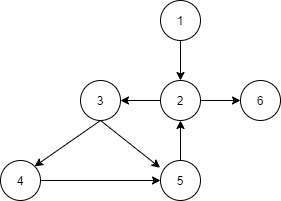

The diagram above was exported from draw.io. Its source (the exported page's mxGraphModel, read from the mxfile embedded in the PNG):
<mxGraphModel dx="1038" dy="499" grid="1" gridSize="10" guides="1" tooltips="1" connect="1" arrows="1" fold="1" page="1" pageScale="1" pageWidth="827" pageHeight="1169" math="0" shadow="0">
  <root>
    <mxCell id="0" />
    <mxCell id="1" parent="0" />
    <mxCell id="IFiK5hJmPvaxjK7UJPpR-15" style="edgeStyle=none;rounded=0;orthogonalLoop=1;jettySize=auto;html=1;exitX=0.5;exitY=1;exitDx=0;exitDy=0;entryX=0.5;entryY=0;entryDx=0;entryDy=0;" edge="1" parent="1" source="IFiK5hJmPvaxjK7UJPpR-1" target="IFiK5hJmPvaxjK7UJPpR-2">
      <mxGeometry relative="1" as="geometry" />
    </mxCell>
    <mxCell id="IFiK5hJmPvaxjK7UJPpR-1" value="1" style="ellipse;whiteSpace=wrap;html=1;aspect=fixed;" vertex="1" parent="1">
      <mxGeometry x="360" y="120" width="40" height="40" as="geometry" />
    </mxCell>
    <mxCell id="IFiK5hJmPvaxjK7UJPpR-16" style="edgeStyle=none;rounded=0;orthogonalLoop=1;jettySize=auto;html=1;exitX=0;exitY=0.5;exitDx=0;exitDy=0;entryX=1;entryY=0.5;entryDx=0;entryDy=0;" edge="1" parent="1" source="IFiK5hJmPvaxjK7UJPpR-2" target="IFiK5hJmPvaxjK7UJPpR-3">
      <mxGeometry relative="1" as="geometry" />
    </mxCell>
    <mxCell id="IFiK5hJmPvaxjK7UJPpR-20" style="edgeStyle=none;rounded=0;orthogonalLoop=1;jettySize=auto;html=1;exitX=1;exitY=0.5;exitDx=0;exitDy=0;entryX=0;entryY=0.5;entryDx=0;entryDy=0;" edge="1" parent="1" source="IFiK5hJmPvaxjK7UJPpR-2" target="IFiK5hJmPvaxjK7UJPpR-6">
      <mxGeometry relative="1" as="geometry" />
    </mxCell>
    <mxCell id="IFiK5hJmPvaxjK7UJPpR-2" value="2" style="ellipse;whiteSpace=wrap;html=1;aspect=fixed;" vertex="1" parent="1">
      <mxGeometry x="360" y="200" width="40" height="40" as="geometry" />
    </mxCell>
    <mxCell id="IFiK5hJmPvaxjK7UJPpR-17" style="edgeStyle=none;rounded=0;orthogonalLoop=1;jettySize=auto;html=1;exitX=0.5;exitY=1;exitDx=0;exitDy=0;entryX=1;entryY=0;entryDx=0;entryDy=0;" edge="1" parent="1" source="IFiK5hJmPvaxjK7UJPpR-3" target="IFiK5hJmPvaxjK7UJPpR-4">
      <mxGeometry relative="1" as="geometry" />
    </mxCell>
    <mxCell id="IFiK5hJmPvaxjK7UJPpR-18" style="edgeStyle=none;rounded=0;orthogonalLoop=1;jettySize=auto;html=1;exitX=0.5;exitY=1;exitDx=0;exitDy=0;entryX=-0.01;entryY=0.18;entryDx=0;entryDy=0;entryPerimeter=0;" edge="1" parent="1" source="IFiK5hJmPvaxjK7UJPpR-3" target="IFiK5hJmPvaxjK7UJPpR-5">
      <mxGeometry relative="1" as="geometry" />
    </mxCell>
    <mxCell id="IFiK5hJmPvaxjK7UJPpR-3" value="3" style="ellipse;whiteSpace=wrap;html=1;aspect=fixed;" vertex="1" parent="1">
      <mxGeometry x="280" y="200" width="40" height="40" as="geometry" />
    </mxCell>
    <mxCell id="IFiK5hJmPvaxjK7UJPpR-12" style="edgeStyle=none;rounded=0;orthogonalLoop=1;jettySize=auto;html=1;exitX=1;exitY=0.5;exitDx=0;exitDy=0;entryX=0;entryY=0.5;entryDx=0;entryDy=0;" edge="1" parent="1" source="IFiK5hJmPvaxjK7UJPpR-4" target="IFiK5hJmPvaxjK7UJPpR-5">
      <mxGeometry relative="1" as="geometry" />
    </mxCell>
    <mxCell id="IFiK5hJmPvaxjK7UJPpR-4" value="4" style="ellipse;whiteSpace=wrap;html=1;aspect=fixed;" vertex="1" parent="1">
      <mxGeometry x="200" y="280" width="40" height="40" as="geometry" />
    </mxCell>
    <mxCell id="IFiK5hJmPvaxjK7UJPpR-19" style="edgeStyle=none;rounded=0;orthogonalLoop=1;jettySize=auto;html=1;exitX=0.5;exitY=0;exitDx=0;exitDy=0;entryX=0.5;entryY=1;entryDx=0;entryDy=0;" edge="1" parent="1" source="IFiK5hJmPvaxjK7UJPpR-5" target="IFiK5hJmPvaxjK7UJPpR-2">
      <mxGeometry relative="1" as="geometry" />
    </mxCell>
    <mxCell id="IFiK5hJmPvaxjK7UJPpR-5" value="5" style="ellipse;whiteSpace=wrap;html=1;aspect=fixed;" vertex="1" parent="1">
      <mxGeometry x="360" y="280" width="40" height="40" as="geometry" />
    </mxCell>
    <mxCell id="IFiK5hJmPvaxjK7UJPpR-6" value="6" style="ellipse;whiteSpace=wrap;html=1;aspect=fixed;" vertex="1" parent="1">
      <mxGeometry x="440" y="200" width="40" height="40" as="geometry" />
    </mxCell>
  </root>
</mxGraphModel>